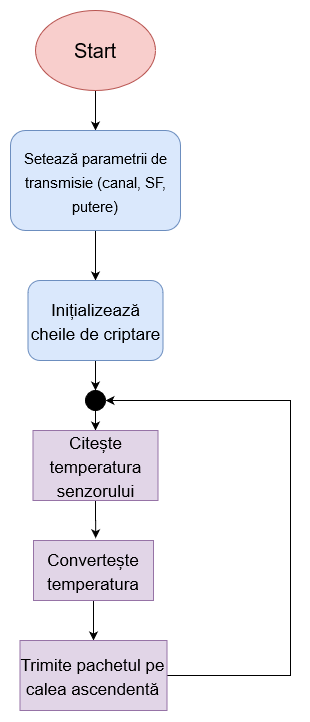

The diagram above was exported from draw.io. Its source (the exported page's mxGraphModel, read from the mxfile embedded in the PNG):
<mxGraphModel dx="1517" dy="812" grid="1" gridSize="10" guides="1" tooltips="1" connect="1" arrows="1" fold="1" page="1" pageScale="1" pageWidth="1169" pageHeight="1654" math="0" shadow="0">
  <root>
    <mxCell id="0" />
    <mxCell id="1" parent="0" />
    <mxCell id="LxM3qtS9R94AwHu4Mu4a-12" style="edgeStyle=orthogonalEdgeStyle;rounded=0;orthogonalLoop=1;jettySize=auto;html=1;fontSize=20;" edge="1" parent="1" source="LxM3qtS9R94AwHu4Mu4a-2" target="LxM3qtS9R94AwHu4Mu4a-4">
      <mxGeometry relative="1" as="geometry" />
    </mxCell>
    <mxCell id="LxM3qtS9R94AwHu4Mu4a-2" value="Start" style="ellipse;whiteSpace=wrap;html=1;fontSize=20;fillColor=#f8cecc;strokeColor=#b85450;" vertex="1" parent="1">
      <mxGeometry x="385" y="30" width="120" height="80" as="geometry" />
    </mxCell>
    <mxCell id="LxM3qtS9R94AwHu4Mu4a-13" style="edgeStyle=orthogonalEdgeStyle;rounded=0;orthogonalLoop=1;jettySize=auto;html=1;entryX=0.5;entryY=0;entryDx=0;entryDy=0;fontSize=20;" edge="1" parent="1" source="LxM3qtS9R94AwHu4Mu4a-4" target="LxM3qtS9R94AwHu4Mu4a-5">
      <mxGeometry relative="1" as="geometry" />
    </mxCell>
    <mxCell id="LxM3qtS9R94AwHu4Mu4a-4" value="&lt;font style=&quot;font-size: 15px&quot;&gt;Setează parametrii de transmisie (canal, SF, putere)&lt;br&gt;&lt;/font&gt;" style="rounded=1;whiteSpace=wrap;html=1;fontSize=20;fillColor=#dae8fc;strokeColor=#6c8ebf;" vertex="1" parent="1">
      <mxGeometry x="360" y="150" width="170" height="100" as="geometry" />
    </mxCell>
    <mxCell id="LxM3qtS9R94AwHu4Mu4a-14" style="edgeStyle=orthogonalEdgeStyle;rounded=0;orthogonalLoop=1;jettySize=auto;html=1;entryX=0.5;entryY=0;entryDx=0;entryDy=0;fontSize=20;" edge="1" parent="1" source="LxM3qtS9R94AwHu4Mu4a-5" target="LxM3qtS9R94AwHu4Mu4a-6">
      <mxGeometry relative="1" as="geometry" />
    </mxCell>
    <mxCell id="LxM3qtS9R94AwHu4Mu4a-5" value="&lt;font style=&quot;font-size: 17px&quot;&gt;Inițializează cheile de criptare&lt;br&gt;&lt;/font&gt;" style="rounded=1;whiteSpace=wrap;html=1;fontSize=20;fillColor=#dae8fc;strokeColor=#6c8ebf;" vertex="1" parent="1">
      <mxGeometry x="377.5" y="300" width="135" height="80" as="geometry" />
    </mxCell>
    <mxCell id="LxM3qtS9R94AwHu4Mu4a-15" style="edgeStyle=orthogonalEdgeStyle;rounded=0;orthogonalLoop=1;jettySize=auto;html=1;entryX=0.5;entryY=0;entryDx=0;entryDy=0;fontSize=20;" edge="1" parent="1" source="LxM3qtS9R94AwHu4Mu4a-6" target="LxM3qtS9R94AwHu4Mu4a-7">
      <mxGeometry relative="1" as="geometry" />
    </mxCell>
    <mxCell id="LxM3qtS9R94AwHu4Mu4a-6" value="" style="ellipse;whiteSpace=wrap;html=1;aspect=fixed;fontSize=20;labelBackgroundColor=#ffffff;fillColor=#000000;" vertex="1" parent="1">
      <mxGeometry x="435" y="410" width="20" height="20" as="geometry" />
    </mxCell>
    <mxCell id="LxM3qtS9R94AwHu4Mu4a-16" style="edgeStyle=orthogonalEdgeStyle;rounded=0;orthogonalLoop=1;jettySize=auto;html=1;entryX=0.518;entryY=-0.037;entryDx=0;entryDy=0;entryPerimeter=0;fontSize=20;" edge="1" parent="1" source="LxM3qtS9R94AwHu4Mu4a-7" target="LxM3qtS9R94AwHu4Mu4a-8">
      <mxGeometry relative="1" as="geometry" />
    </mxCell>
    <mxCell id="LxM3qtS9R94AwHu4Mu4a-7" value="&lt;font style=&quot;font-size: 17px&quot;&gt;Citește temperatura senzorului&lt;br&gt;&lt;/font&gt;" style="rounded=0;whiteSpace=wrap;html=1;labelBackgroundColor=none;fillColor=#e1d5e7;fontSize=20;strokeColor=#9673a6;" vertex="1" parent="1">
      <mxGeometry x="382.5" y="450" width="125" height="70" as="geometry" />
    </mxCell>
    <mxCell id="LxM3qtS9R94AwHu4Mu4a-17" style="edgeStyle=orthogonalEdgeStyle;rounded=0;orthogonalLoop=1;jettySize=auto;html=1;entryX=0.5;entryY=0;entryDx=0;entryDy=0;fontSize=20;" edge="1" parent="1" source="LxM3qtS9R94AwHu4Mu4a-8" target="LxM3qtS9R94AwHu4Mu4a-9">
      <mxGeometry relative="1" as="geometry" />
    </mxCell>
    <mxCell id="LxM3qtS9R94AwHu4Mu4a-8" value="&lt;font style=&quot;font-size: 17px&quot;&gt;Convertește temperatura&lt;/font&gt;" style="rounded=0;whiteSpace=wrap;html=1;labelBackgroundColor=none;fillColor=#e1d5e7;fontSize=20;strokeColor=#9673a6;" vertex="1" parent="1">
      <mxGeometry x="383" y="560" width="120" height="60" as="geometry" />
    </mxCell>
    <mxCell id="LxM3qtS9R94AwHu4Mu4a-11" style="edgeStyle=orthogonalEdgeStyle;rounded=0;orthogonalLoop=1;jettySize=auto;html=1;fontSize=20;entryX=1;entryY=0.5;entryDx=0;entryDy=0;" edge="1" parent="1" source="LxM3qtS9R94AwHu4Mu4a-9" target="LxM3qtS9R94AwHu4Mu4a-6">
      <mxGeometry relative="1" as="geometry">
        <mxPoint x="620" y="410" as="targetPoint" />
        <Array as="points">
          <mxPoint x="640" y="695" />
          <mxPoint x="640" y="420" />
        </Array>
      </mxGeometry>
    </mxCell>
    <mxCell id="LxM3qtS9R94AwHu4Mu4a-9" value="&lt;font style=&quot;font-size: 17px&quot;&gt;Trimite pachetul pe calea ascendentă&lt;/font&gt;" style="rounded=0;whiteSpace=wrap;html=1;labelBackgroundColor=none;fillColor=#e1d5e7;fontSize=20;strokeColor=#9673a6;" vertex="1" parent="1">
      <mxGeometry x="369.5" y="660" width="147" height="70" as="geometry" />
    </mxCell>
  </root>
</mxGraphModel>